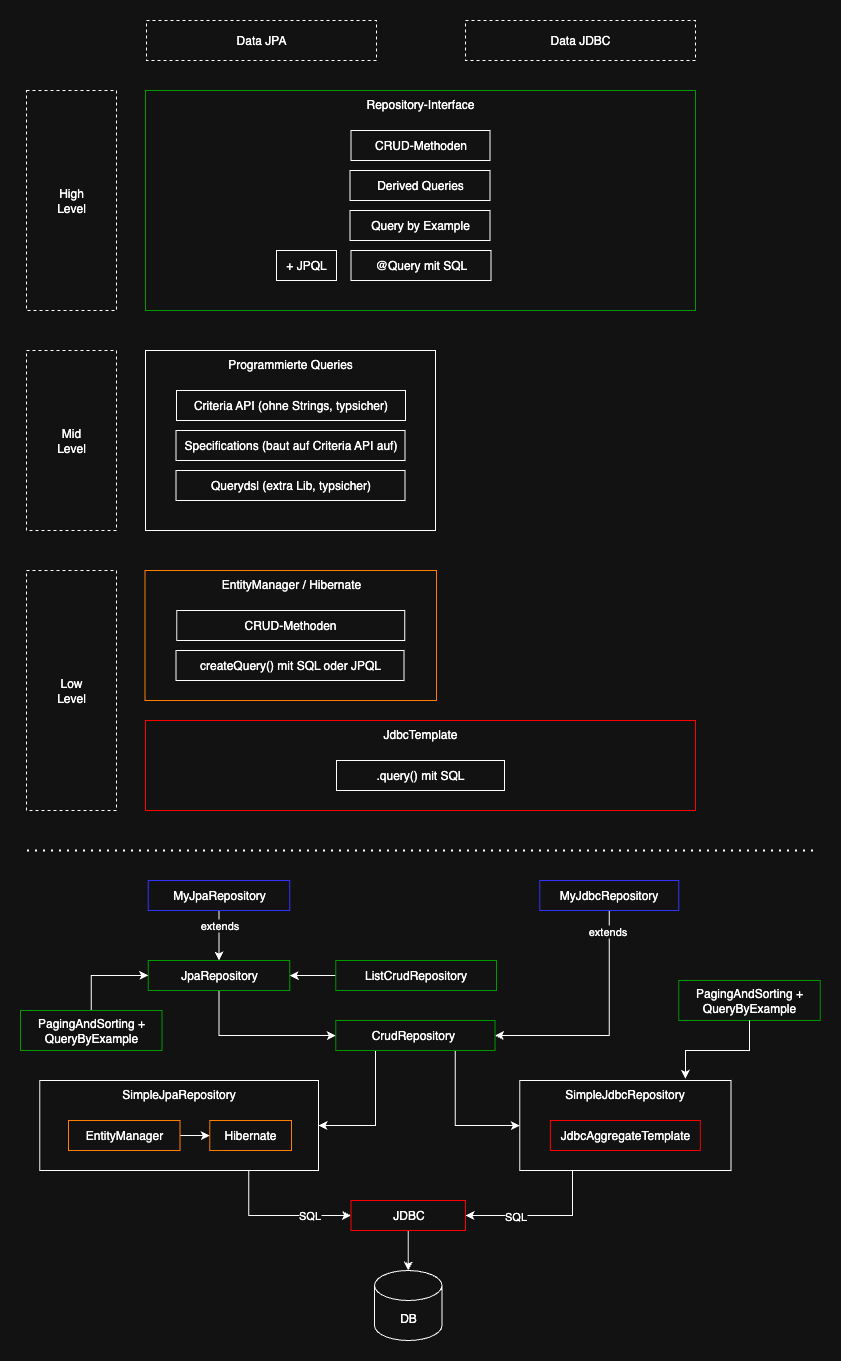

The diagram above was exported from draw.io. Its source (the exported page's mxGraphModel, read from the mxfile embedded in the PNG):
<mxGraphModel dx="1411" dy="775" grid="1" gridSize="10" guides="1" tooltips="1" connect="1" arrows="1" fold="1" page="1" pageScale="1" pageWidth="827" pageHeight="1169" math="0" shadow="0">
  <root>
    <mxCell id="0" />
    <mxCell id="1" parent="0" />
    <mxCell id="Ut3QOmlQ1fsutzuc1gcF-23" value="EntityManager / Hibernate" style="rounded=0;whiteSpace=wrap;html=1;verticalAlign=top;strokeColor=#FF8000;" parent="1" vertex="1">
      <mxGeometry x="138.5" y="560" width="291.5" height="130" as="geometry" />
    </mxCell>
    <mxCell id="vK8HXaf2Bst8ul_hzYVm-42" value="Repository-Interface" style="rounded=0;whiteSpace=wrap;html=1;verticalAlign=top;strokeColor=#009900;" parent="1" vertex="1">
      <mxGeometry x="139" y="80" width="550" height="220" as="geometry" />
    </mxCell>
    <mxCell id="Ut3QOmlQ1fsutzuc1gcF-1" value="CRUD-Methoden" style="rounded=0;whiteSpace=wrap;html=1;verticalAlign=middle;" parent="1" vertex="1">
      <mxGeometry x="344.5" y="120" width="139" height="30" as="geometry" />
    </mxCell>
    <mxCell id="Ut3QOmlQ1fsutzuc1gcF-2" value="Derived Queries" style="rounded=0;whiteSpace=wrap;html=1;verticalAlign=middle;" parent="1" vertex="1">
      <mxGeometry x="343.5" y="160" width="140" height="30" as="geometry" />
    </mxCell>
    <mxCell id="Ut3QOmlQ1fsutzuc1gcF-6" value="Data JPA" style="rounded=0;whiteSpace=wrap;html=1;dashed=1;" parent="1" vertex="1">
      <mxGeometry x="140" y="10" width="230" height="40" as="geometry" />
    </mxCell>
    <mxCell id="Ut3QOmlQ1fsutzuc1gcF-7" value="Data JDBC" style="rounded=0;whiteSpace=wrap;html=1;dashed=1;" parent="1" vertex="1">
      <mxGeometry x="459" y="10" width="230" height="40" as="geometry" />
    </mxCell>
    <mxCell id="Ut3QOmlQ1fsutzuc1gcF-12" value="Programmierte Queries" style="rounded=0;whiteSpace=wrap;html=1;verticalAlign=top;" parent="1" vertex="1">
      <mxGeometry x="139" y="340" width="290" height="180" as="geometry" />
    </mxCell>
    <mxCell id="Ut3QOmlQ1fsutzuc1gcF-13" value="Criteria API (ohne Strings, typsicher)" style="rounded=0;whiteSpace=wrap;html=1;verticalAlign=middle;" parent="1" vertex="1">
      <mxGeometry x="170" y="380" width="229" height="30" as="geometry" />
    </mxCell>
    <mxCell id="Ut3QOmlQ1fsutzuc1gcF-14" value="CRUD-Methoden" style="rounded=0;whiteSpace=wrap;html=1;verticalAlign=middle;" parent="1" vertex="1">
      <mxGeometry x="170.25" y="600" width="228" height="30" as="geometry" />
    </mxCell>
    <mxCell id="Ut3QOmlQ1fsutzuc1gcF-15" value="JdbcTemplate" style="rounded=0;whiteSpace=wrap;html=1;verticalAlign=top;strokeColor=#FF0000;" parent="1" vertex="1">
      <mxGeometry x="139" y="710" width="550" height="90" as="geometry" />
    </mxCell>
    <mxCell id="Ut3QOmlQ1fsutzuc1gcF-17" value=".query() mit SQL" style="rounded=0;whiteSpace=wrap;html=1;verticalAlign=middle;" parent="1" vertex="1">
      <mxGeometry x="330" y="750" width="168" height="30" as="geometry" />
    </mxCell>
    <mxCell id="Ut3QOmlQ1fsutzuc1gcF-18" value="Specifications (baut auf Criteria API auf)" style="rounded=0;whiteSpace=wrap;html=1;verticalAlign=middle;" parent="1" vertex="1">
      <mxGeometry x="169.5" y="420" width="229" height="30" as="geometry" />
    </mxCell>
    <mxCell id="Ut3QOmlQ1fsutzuc1gcF-19" value="High&lt;div&gt;Level&lt;/div&gt;" style="rounded=0;whiteSpace=wrap;html=1;dashed=1;" parent="1" vertex="1">
      <mxGeometry x="20" y="80" width="90" height="220" as="geometry" />
    </mxCell>
    <mxCell id="Ut3QOmlQ1fsutzuc1gcF-20" value="Mid&lt;div&gt;Level&lt;/div&gt;" style="rounded=0;whiteSpace=wrap;html=1;dashed=1;" parent="1" vertex="1">
      <mxGeometry x="20" y="340" width="90" height="180" as="geometry" />
    </mxCell>
    <mxCell id="Ut3QOmlQ1fsutzuc1gcF-21" value="Low&lt;div&gt;Level&lt;/div&gt;" style="rounded=0;whiteSpace=wrap;html=1;dashed=1;" parent="1" vertex="1">
      <mxGeometry x="20" y="560" width="90" height="240" as="geometry" />
    </mxCell>
    <mxCell id="Ut3QOmlQ1fsutzuc1gcF-22" value="Query by Example" style="rounded=0;whiteSpace=wrap;html=1;verticalAlign=middle;" parent="1" vertex="1">
      <mxGeometry x="343.5" y="200" width="140" height="30" as="geometry" />
    </mxCell>
    <mxCell id="Ut3QOmlQ1fsutzuc1gcF-24" value="Querydsl (extra Lib, typsicher)" style="rounded=0;whiteSpace=wrap;html=1;verticalAlign=middle;" parent="1" vertex="1">
      <mxGeometry x="169.5" y="460" width="229" height="30" as="geometry" />
    </mxCell>
    <mxCell id="Ut3QOmlQ1fsutzuc1gcF-25" value="" style="endArrow=none;dashed=1;html=1;dashPattern=1 3;strokeWidth=2;rounded=0;" parent="1" edge="1">
      <mxGeometry width="50" height="50" relative="1" as="geometry">
        <mxPoint x="20.5" y="840" as="sourcePoint" />
        <mxPoint x="810.5" y="840" as="targetPoint" />
      </mxGeometry>
    </mxCell>
    <mxCell id="Ut3QOmlQ1fsutzuc1gcF-41" style="edgeStyle=orthogonalEdgeStyle;rounded=0;orthogonalLoop=1;jettySize=auto;html=1;exitX=0.5;exitY=1;exitDx=0;exitDy=0;entryX=0;entryY=0.5;entryDx=0;entryDy=0;" parent="1" source="Ut3QOmlQ1fsutzuc1gcF-26" target="Ut3QOmlQ1fsutzuc1gcF-28" edge="1">
      <mxGeometry relative="1" as="geometry" />
    </mxCell>
    <mxCell id="Ut3QOmlQ1fsutzuc1gcF-26" value="JpaRepository" style="rounded=0;whiteSpace=wrap;html=1;verticalAlign=middle;strokeColor=#009900;" parent="1" vertex="1">
      <mxGeometry x="141.75" y="950" width="141.5" height="30" as="geometry" />
    </mxCell>
    <mxCell id="Ut3QOmlQ1fsutzuc1gcF-45" style="edgeStyle=orthogonalEdgeStyle;rounded=0;orthogonalLoop=1;jettySize=auto;html=1;exitX=0.5;exitY=1;exitDx=0;exitDy=0;entryX=0.5;entryY=0;entryDx=0;entryDy=0;" parent="1" source="Ut3QOmlQ1fsutzuc1gcF-27" target="Ut3QOmlQ1fsutzuc1gcF-26" edge="1">
      <mxGeometry relative="1" as="geometry" />
    </mxCell>
    <mxCell id="GMvpRuGKGKD4QVABmz52-10" value="extends" style="edgeLabel;html=1;align=center;verticalAlign=middle;resizable=0;points=[];" parent="Ut3QOmlQ1fsutzuc1gcF-45" vertex="1" connectable="0">
      <mxGeometry x="-0.45" y="-3" relative="1" as="geometry">
        <mxPoint x="3" as="offset" />
      </mxGeometry>
    </mxCell>
    <mxCell id="Ut3QOmlQ1fsutzuc1gcF-27" value="MyJpaRepository" style="rounded=0;whiteSpace=wrap;html=1;verticalAlign=middle;strokeColor=#3333FF;" parent="1" vertex="1">
      <mxGeometry x="141.75" y="870" width="141.5" height="30" as="geometry" />
    </mxCell>
    <mxCell id="Ut3QOmlQ1fsutzuc1gcF-43" style="edgeStyle=orthogonalEdgeStyle;rounded=0;orthogonalLoop=1;jettySize=auto;html=1;exitX=0.75;exitY=1;exitDx=0;exitDy=0;entryX=0;entryY=0.5;entryDx=0;entryDy=0;" parent="1" source="Ut3QOmlQ1fsutzuc1gcF-28" target="Ut3QOmlQ1fsutzuc1gcF-36" edge="1">
      <mxGeometry relative="1" as="geometry" />
    </mxCell>
    <mxCell id="Ut3QOmlQ1fsutzuc1gcF-44" style="edgeStyle=orthogonalEdgeStyle;rounded=0;orthogonalLoop=1;jettySize=auto;html=1;exitX=0.25;exitY=1;exitDx=0;exitDy=0;entryX=1;entryY=0.5;entryDx=0;entryDy=0;" parent="1" source="Ut3QOmlQ1fsutzuc1gcF-28" target="Ut3QOmlQ1fsutzuc1gcF-29" edge="1">
      <mxGeometry relative="1" as="geometry" />
    </mxCell>
    <mxCell id="Ut3QOmlQ1fsutzuc1gcF-28" value="CrudRepository&amp;nbsp;" style="rounded=0;whiteSpace=wrap;html=1;verticalAlign=middle;strokeColor=#009900;" parent="1" vertex="1">
      <mxGeometry x="329.25" y="1010" width="159.25" height="30" as="geometry" />
    </mxCell>
    <mxCell id="GMvpRuGKGKD4QVABmz52-4" style="edgeStyle=orthogonalEdgeStyle;rounded=0;orthogonalLoop=1;jettySize=auto;html=1;exitX=0.75;exitY=1;exitDx=0;exitDy=0;entryX=0;entryY=0.5;entryDx=0;entryDy=0;" parent="1" source="Ut3QOmlQ1fsutzuc1gcF-29" target="GMvpRuGKGKD4QVABmz52-3" edge="1">
      <mxGeometry relative="1" as="geometry" />
    </mxCell>
    <mxCell id="GMvpRuGKGKD4QVABmz52-8" value="SQL" style="edgeLabel;html=1;align=center;verticalAlign=middle;resizable=0;points=[];" parent="GMvpRuGKGKD4QVABmz52-4" vertex="1" connectable="0">
      <mxGeometry x="0.4244" y="1" relative="1" as="geometry">
        <mxPoint as="offset" />
      </mxGeometry>
    </mxCell>
    <mxCell id="Ut3QOmlQ1fsutzuc1gcF-29" value="SimpleJpaRepository" style="rounded=0;whiteSpace=wrap;html=1;verticalAlign=top;" parent="1" vertex="1">
      <mxGeometry x="33.25" y="1070" width="278.75" height="90" as="geometry" />
    </mxCell>
    <mxCell id="GMvpRuGKGKD4QVABmz52-2" value="" style="edgeStyle=orthogonalEdgeStyle;rounded=0;orthogonalLoop=1;jettySize=auto;html=1;" parent="1" source="Ut3QOmlQ1fsutzuc1gcF-34" target="GMvpRuGKGKD4QVABmz52-1" edge="1">
      <mxGeometry relative="1" as="geometry" />
    </mxCell>
    <mxCell id="Ut3QOmlQ1fsutzuc1gcF-34" value="EntityManager" style="rounded=0;whiteSpace=wrap;html=1;verticalAlign=middle;strokeColor=#FF8000;" parent="1" vertex="1">
      <mxGeometry x="62" y="1110" width="111.5" height="30" as="geometry" />
    </mxCell>
    <mxCell id="Ut3QOmlQ1fsutzuc1gcF-42" style="edgeStyle=orthogonalEdgeStyle;rounded=0;orthogonalLoop=1;jettySize=auto;html=1;exitX=0.5;exitY=1;exitDx=0;exitDy=0;entryX=1;entryY=0.5;entryDx=0;entryDy=0;" parent="1" source="Ut3QOmlQ1fsutzuc1gcF-35" target="Ut3QOmlQ1fsutzuc1gcF-28" edge="1">
      <mxGeometry relative="1" as="geometry" />
    </mxCell>
    <mxCell id="GMvpRuGKGKD4QVABmz52-11" value="extends" style="edgeLabel;html=1;align=center;verticalAlign=middle;resizable=0;points=[];" parent="Ut3QOmlQ1fsutzuc1gcF-42" vertex="1" connectable="0">
      <mxGeometry x="-0.8344" y="-2" relative="1" as="geometry">
        <mxPoint as="offset" />
      </mxGeometry>
    </mxCell>
    <mxCell id="Ut3QOmlQ1fsutzuc1gcF-35" value="MyJdbcRepository" style="rounded=0;whiteSpace=wrap;html=1;verticalAlign=middle;strokeColor=#3333FF;" parent="1" vertex="1">
      <mxGeometry x="533.25" y="870" width="139" height="30" as="geometry" />
    </mxCell>
    <mxCell id="GMvpRuGKGKD4QVABmz52-5" style="edgeStyle=orthogonalEdgeStyle;rounded=0;orthogonalLoop=1;jettySize=auto;html=1;exitX=0.25;exitY=1;exitDx=0;exitDy=0;entryX=1;entryY=0.5;entryDx=0;entryDy=0;" parent="1" source="Ut3QOmlQ1fsutzuc1gcF-36" target="GMvpRuGKGKD4QVABmz52-3" edge="1">
      <mxGeometry relative="1" as="geometry" />
    </mxCell>
    <mxCell id="GMvpRuGKGKD4QVABmz52-9" value="SQL" style="edgeLabel;html=1;align=center;verticalAlign=middle;resizable=0;points=[];" parent="GMvpRuGKGKD4QVABmz52-5" vertex="1" connectable="0">
      <mxGeometry x="0.3552" relative="1" as="geometry">
        <mxPoint as="offset" />
      </mxGeometry>
    </mxCell>
    <mxCell id="Ut3QOmlQ1fsutzuc1gcF-36" value="SimpleJdbcRepository" style="rounded=0;whiteSpace=wrap;html=1;verticalAlign=top;" parent="1" vertex="1">
      <mxGeometry x="513.25" y="1070" width="211.25" height="90" as="geometry" />
    </mxCell>
    <mxCell id="Ut3QOmlQ1fsutzuc1gcF-38" value="JdbcAggregateTemplate" style="rounded=0;whiteSpace=wrap;html=1;verticalAlign=middle;strokeColor=#FF0000;" parent="1" vertex="1">
      <mxGeometry x="543.87" y="1110" width="150" height="30" as="geometry" />
    </mxCell>
    <mxCell id="Ut3QOmlQ1fsutzuc1gcF-47" style="edgeStyle=orthogonalEdgeStyle;rounded=0;orthogonalLoop=1;jettySize=auto;html=1;exitX=0.5;exitY=0;exitDx=0;exitDy=0;entryX=0;entryY=0.5;entryDx=0;entryDy=0;" parent="1" source="Ut3QOmlQ1fsutzuc1gcF-46" target="Ut3QOmlQ1fsutzuc1gcF-26" edge="1">
      <mxGeometry relative="1" as="geometry" />
    </mxCell>
    <mxCell id="Ut3QOmlQ1fsutzuc1gcF-46" value="PagingAndSorting +&lt;div&gt;QueryByExample&lt;/div&gt;" style="rounded=0;whiteSpace=wrap;html=1;verticalAlign=middle;strokeColor=#009900;" parent="1" vertex="1">
      <mxGeometry x="14" y="1000" width="141.5" height="40" as="geometry" />
    </mxCell>
    <mxCell id="Ut3QOmlQ1fsutzuc1gcF-48" value="PagingAndSorting +&lt;div&gt;QueryByExample&lt;/div&gt;" style="rounded=0;whiteSpace=wrap;html=1;verticalAlign=middle;strokeColor=#009900;" parent="1" vertex="1">
      <mxGeometry x="672.25" y="970" width="141.5" height="40" as="geometry" />
    </mxCell>
    <mxCell id="Ut3QOmlQ1fsutzuc1gcF-51" style="edgeStyle=orthogonalEdgeStyle;rounded=0;orthogonalLoop=1;jettySize=auto;html=1;exitX=0.5;exitY=1;exitDx=0;exitDy=0;entryX=0.784;entryY=-0.02;entryDx=0;entryDy=0;entryPerimeter=0;" parent="1" source="Ut3QOmlQ1fsutzuc1gcF-48" target="Ut3QOmlQ1fsutzuc1gcF-36" edge="1">
      <mxGeometry relative="1" as="geometry" />
    </mxCell>
    <mxCell id="Ut3QOmlQ1fsutzuc1gcF-52" value="createQuery() mit SQL oder JPQL" style="rounded=0;whiteSpace=wrap;html=1;verticalAlign=middle;" parent="1" vertex="1">
      <mxGeometry x="169.5" y="640" width="228" height="30" as="geometry" />
    </mxCell>
    <mxCell id="Ut3QOmlQ1fsutzuc1gcF-53" value="+ JPQL" style="rounded=0;whiteSpace=wrap;html=1;verticalAlign=middle;" parent="1" vertex="1">
      <mxGeometry x="270" y="240" width="60" height="30" as="geometry" />
    </mxCell>
    <mxCell id="Ut3QOmlQ1fsutzuc1gcF-54" value="@Query mit SQL" style="rounded=0;whiteSpace=wrap;html=1;verticalAlign=middle;" parent="1" vertex="1">
      <mxGeometry x="344.5" y="240" width="140" height="30" as="geometry" />
    </mxCell>
    <mxCell id="Ut3QOmlQ1fsutzuc1gcF-56" value="" style="edgeStyle=orthogonalEdgeStyle;rounded=0;orthogonalLoop=1;jettySize=auto;html=1;" parent="1" source="Ut3QOmlQ1fsutzuc1gcF-55" target="Ut3QOmlQ1fsutzuc1gcF-26" edge="1">
      <mxGeometry relative="1" as="geometry" />
    </mxCell>
    <mxCell id="Ut3QOmlQ1fsutzuc1gcF-55" value="ListCrudRepository" style="rounded=0;whiteSpace=wrap;html=1;verticalAlign=middle;strokeColor=#009900;" parent="1" vertex="1">
      <mxGeometry x="329.25" y="950" width="160.75" height="30" as="geometry" />
    </mxCell>
    <mxCell id="GMvpRuGKGKD4QVABmz52-1" value="Hibernate" style="rounded=0;whiteSpace=wrap;html=1;verticalAlign=middle;strokeColor=#FF8000;" parent="1" vertex="1">
      <mxGeometry x="203.25" y="1110" width="81.75" height="30" as="geometry" />
    </mxCell>
    <mxCell id="GMvpRuGKGKD4QVABmz52-7" value="" style="edgeStyle=orthogonalEdgeStyle;rounded=0;orthogonalLoop=1;jettySize=auto;html=1;" parent="1" source="GMvpRuGKGKD4QVABmz52-3" target="GMvpRuGKGKD4QVABmz52-6" edge="1">
      <mxGeometry relative="1" as="geometry" />
    </mxCell>
    <mxCell id="GMvpRuGKGKD4QVABmz52-3" value="JDBC" style="rounded=0;whiteSpace=wrap;html=1;verticalAlign=middle;strokeColor=#FF0000;" parent="1" vertex="1">
      <mxGeometry x="344.5" y="1190" width="114.5" height="30" as="geometry" />
    </mxCell>
    <mxCell id="GMvpRuGKGKD4QVABmz52-6" value="DB" style="shape=cylinder3;whiteSpace=wrap;html=1;boundedLbl=1;backgroundOutline=1;size=15;" parent="1" vertex="1">
      <mxGeometry x="368" y="1260" width="67.5" height="70" as="geometry" />
    </mxCell>
  </root>
</mxGraphModel>